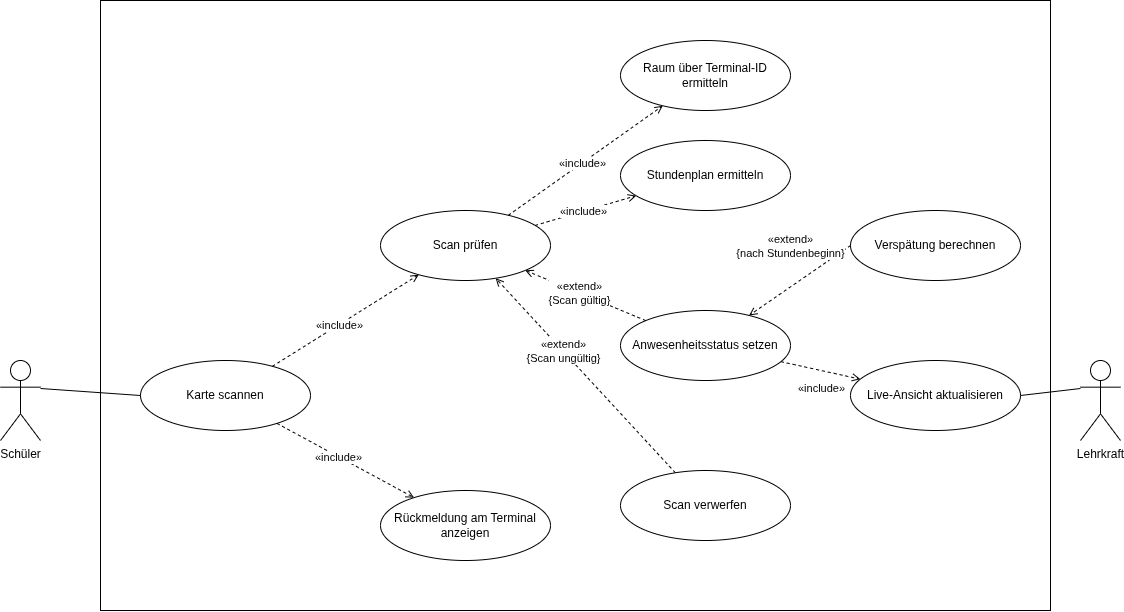

The diagram above was exported from draw.io. Its source (the exported page's mxGraphModel, read from the mxfile embedded in the PNG):
<mxGraphModel dx="1471" dy="684" grid="1" gridSize="10" guides="1" tooltips="1" connect="1" arrows="1" fold="1" page="1" pageScale="1" pageWidth="1169" pageHeight="827" math="0" shadow="0">
  <root>
    <mxCell id="0" />
    <mxCell id="1" parent="0" />
    <mxCell id="sys" parent="1" style="rounded=0;whiteSpace=wrap;html=1;verticalAlign=top;align=left;spacingLeft=12;spacingTop=6;fillColor=none;fontSize=14;fontStyle=1" value=" " vertex="1">
      <mxGeometry height="610" width="950" x="150" y="20" as="geometry" />
    </mxCell>
    <mxCell id="aktSchueler" parent="1" style="shape=umlActor;verticalLabelPosition=bottom;verticalAlign=top;html=1;outlineConnect=0;" value="Schüler" vertex="1">
      <mxGeometry height="80" width="40" x="50" y="380" as="geometry" />
    </mxCell>
    <mxCell id="aktLehrkraft" parent="1" style="shape=umlActor;verticalLabelPosition=bottom;verticalAlign=top;html=1;outlineConnect=0;" value="Lehrkraft" vertex="1">
      <mxGeometry height="80" width="40" x="1130" y="380" as="geometry" />
    </mxCell>
    <mxCell id="u1" parent="1" style="ellipse;whiteSpace=wrap;html=1;" value="Karte scannen" vertex="1">
      <mxGeometry height="70" width="170" x="190" y="380" as="geometry" />
    </mxCell>
    <mxCell id="u2" parent="1" style="ellipse;whiteSpace=wrap;html=1;" value="Scan prüfen" vertex="1">
      <mxGeometry height="70" width="170" x="430" y="230" as="geometry" />
    </mxCell>
    <mxCell id="u3" parent="1" style="ellipse;whiteSpace=wrap;html=1;" value="Rückmeldung am Terminal anzeigen" vertex="1">
      <mxGeometry height="70" width="170" x="430" y="510" as="geometry" />
    </mxCell>
    <mxCell id="u4" parent="1" style="ellipse;whiteSpace=wrap;html=1;" value="Raum über Terminal-ID ermitteln" vertex="1">
      <mxGeometry height="70" width="170" x="670" y="60" as="geometry" />
    </mxCell>
    <mxCell id="u5" parent="1" style="ellipse;whiteSpace=wrap;html=1;" value="Stundenplan ermitteln" vertex="1">
      <mxGeometry height="70" width="170" x="670" y="160" as="geometry" />
    </mxCell>
    <mxCell id="u6" parent="1" style="ellipse;whiteSpace=wrap;html=1;" value="Anwesenheitsstatus setzen" vertex="1">
      <mxGeometry height="70" width="170" x="670" y="330" as="geometry" />
    </mxCell>
    <mxCell id="u7" parent="1" style="ellipse;whiteSpace=wrap;html=1;" value="Scan verwerfen" vertex="1">
      <mxGeometry height="70" width="170" x="670" y="490" as="geometry" />
    </mxCell>
    <mxCell id="u8" parent="1" style="ellipse;whiteSpace=wrap;html=1;" value="Verspätung berechnen" vertex="1">
      <mxGeometry height="70" width="170" x="900" y="230" as="geometry" />
    </mxCell>
    <mxCell id="u9" parent="1" style="ellipse;whiteSpace=wrap;html=1;" value="Live-Ansicht aktualisieren" vertex="1">
      <mxGeometry height="70" width="170" x="900" y="380" as="geometry" />
    </mxCell>
    <mxCell id="a1" edge="1" parent="1" source="aktSchueler" style="endArrow=none;html=1;rounded=0;exitX=1;exitY=0.35;exitDx=0;exitDy=0;entryX=0;entryY=0.5;entryDx=0;entryDy=0;" target="u1">
      <mxGeometry relative="1" as="geometry" />
    </mxCell>
    <mxCell id="a2" edge="1" parent="1" source="u9" style="endArrow=none;html=1;rounded=0;exitX=1;exitY=0.5;exitDx=0;exitDy=0;entryX=0;entryY=0.35;entryDx=0;entryDy=0;" target="aktLehrkraft">
      <mxGeometry relative="1" as="geometry" />
    </mxCell>
    <mxCell id="k2" edge="1" parent="1" source="u1" style="endArrow=open;endFill=0;dashed=1;html=1;rounded=0;" target="u2">
      <mxGeometry relative="1" as="geometry" />
    </mxCell>
    <mxCell id="k2l" connectable="0" parent="k2" style="edgeLabel;html=1;align=center;verticalAlign=middle;resizable=0;points=[];labelBackgroundColor=#FFFFFF;" value="«include»" vertex="1">
      <mxGeometry relative="1" x="-0.1" as="geometry">
        <mxPoint as="offset" />
      </mxGeometry>
    </mxCell>
    <mxCell id="k3" edge="1" parent="1" source="u1" style="endArrow=open;endFill=0;dashed=1;html=1;rounded=0;" target="u3">
      <mxGeometry relative="1" as="geometry" />
    </mxCell>
    <mxCell id="k3l" connectable="0" parent="k3" style="edgeLabel;html=1;align=center;verticalAlign=middle;resizable=0;points=[];labelBackgroundColor=#FFFFFF;" value="«include»" vertex="1">
      <mxGeometry relative="1" x="-0.1" as="geometry">
        <mxPoint as="offset" />
      </mxGeometry>
    </mxCell>
    <mxCell id="k4" edge="1" parent="1" source="u2" style="endArrow=open;endFill=0;dashed=1;html=1;rounded=0;" target="u4">
      <mxGeometry relative="1" as="geometry" />
    </mxCell>
    <mxCell id="k4l" connectable="0" parent="k4" style="edgeLabel;html=1;align=center;verticalAlign=middle;resizable=0;points=[];labelBackgroundColor=#FFFFFF;" value="«include»" vertex="1">
      <mxGeometry relative="1" x="-0.05" as="geometry">
        <mxPoint as="offset" />
      </mxGeometry>
    </mxCell>
    <mxCell id="k5" edge="1" parent="1" source="u2" style="endArrow=open;endFill=0;dashed=1;html=1;rounded=0;" target="u5">
      <mxGeometry relative="1" as="geometry" />
    </mxCell>
    <mxCell id="k5l" connectable="0" parent="k5" style="edgeLabel;html=1;align=center;verticalAlign=middle;resizable=0;points=[];labelBackgroundColor=#FFFFFF;" value="«include»" vertex="1">
      <mxGeometry relative="1" x="-0.05" as="geometry">
        <mxPoint as="offset" />
      </mxGeometry>
    </mxCell>
    <mxCell id="k6" edge="1" parent="1" source="u6" style="endArrow=open;endFill=0;dashed=1;html=1;rounded=0;" target="u2">
      <mxGeometry relative="1" as="geometry" />
    </mxCell>
    <mxCell id="k6l" connectable="0" parent="k6" style="edgeLabel;html=1;align=center;verticalAlign=middle;resizable=0;points=[];labelBackgroundColor=#FFFFFF;" value="«extend»&lt;br&gt;{Scan gültig}" vertex="1">
      <mxGeometry relative="1" x="0.1" as="geometry">
        <mxPoint as="offset" />
      </mxGeometry>
    </mxCell>
    <mxCell id="k7" edge="1" parent="1" source="u7" style="endArrow=open;endFill=0;dashed=1;html=1;rounded=0;" target="u2">
      <mxGeometry relative="1" as="geometry" />
    </mxCell>
    <mxCell id="k7l" connectable="0" parent="k7" style="edgeLabel;html=1;align=center;verticalAlign=middle;resizable=0;points=[];labelBackgroundColor=#FFFFFF;" value="«extend»&lt;br&gt;{Scan ungültig}" vertex="1">
      <mxGeometry relative="1" x="0.25" as="geometry">
        <mxPoint as="offset" />
      </mxGeometry>
    </mxCell>
    <mxCell id="k8" edge="1" parent="1" source="u8" style="endArrow=open;endFill=0;dashed=1;html=1;rounded=0;exitX=0;exitY=0.5;exitDx=0;exitDy=0;" target="u6">
      <mxGeometry relative="1" as="geometry" />
    </mxCell>
    <mxCell id="k8l" connectable="0" parent="k8" style="edgeLabel;html=1;align=center;verticalAlign=middle;resizable=0;points=[];labelBackgroundColor=#FFFFFF;" value="«extend»&lt;br&gt;{nach Stundenbeginn}" vertex="1">
      <mxGeometry relative="1" as="geometry">
        <mxPoint x="-9" y="-35" as="offset" />
      </mxGeometry>
    </mxCell>
    <mxCell id="k9" edge="1" parent="1" source="u6" style="endArrow=open;endFill=0;dashed=1;html=1;rounded=0;" target="u9">
      <mxGeometry relative="1" as="geometry" />
    </mxCell>
    <mxCell id="k9l" connectable="0" parent="k9" style="edgeLabel;html=1;align=center;verticalAlign=middle;resizable=0;points=[];labelBackgroundColor=#FFFFFF;" value="«include»" vertex="1">
      <mxGeometry relative="1" as="geometry">
        <mxPoint y="18" as="offset" />
      </mxGeometry>
    </mxCell>
  </root>
</mxGraphModel>